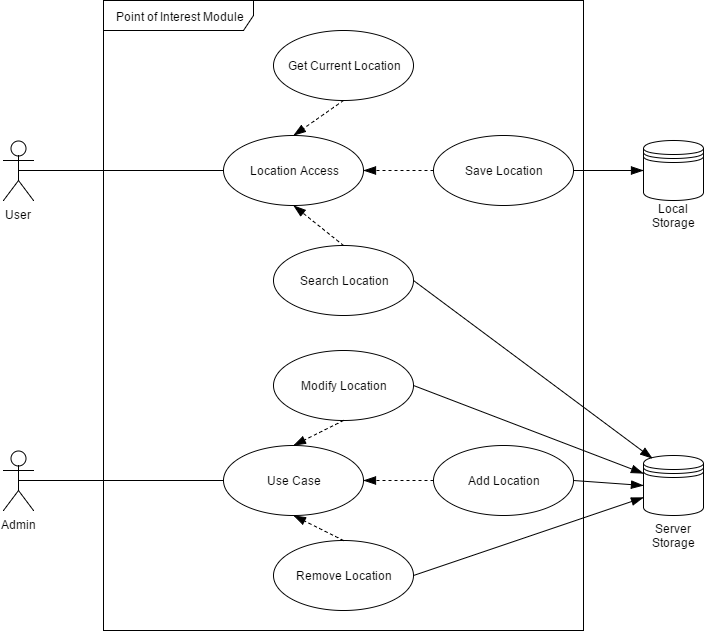

The diagram above was exported from draw.io. Its source (the exported page's mxGraphModel, read from the mxfile embedded in the PNG):
<mxGraphModel dx="1186" dy="690" grid="1" gridSize="10" guides="1" tooltips="1" connect="1" arrows="1" fold="1" page="1" pageScale="1" pageWidth="826" pageHeight="1169" background="#ffffff" math="0" shadow="0">
  <root>
    <mxCell id="0" />
    <mxCell id="1" parent="0" />
    <mxCell id="2" value="Point of Interest Module" style="shape=umlFrame;whiteSpace=wrap;html=1;strokeColor=#000000;strokeWidth=1;fillColor=none;width=150;height=30;" parent="1" vertex="1">
      <mxGeometry x="160" y="40" width="480" height="630" as="geometry" />
    </mxCell>
    <mxCell id="35" style="edgeStyle=none;rounded=0;html=1;exitX=0.5;exitY=0.5;exitPerimeter=0;entryX=0;entryY=0.5;endArrow=none;endFill=0;endSize=10;jettySize=auto;orthogonalLoop=1;strokeColor=#000000;strokeWidth=1;" edge="1" parent="1" source="3" target="34">
      <mxGeometry relative="1" as="geometry" />
    </mxCell>
    <mxCell id="3" value="User" style="shape=umlActor;verticalLabelPosition=bottom;labelBackgroundColor=#ffffff;verticalAlign=top;html=1;strokeColor=#000000;strokeWidth=1;fillColor=none;" parent="1" vertex="1">
      <mxGeometry x="60" y="180" width="30" height="60" as="geometry" />
    </mxCell>
    <mxCell id="37" style="edgeStyle=none;rounded=0;html=1;exitX=0.5;exitY=0.5;exitPerimeter=0;entryX=0;entryY=0.5;endArrow=none;endFill=0;endSize=10;jettySize=auto;orthogonalLoop=1;strokeColor=#000000;strokeWidth=1;" edge="1" parent="1" source="4" target="36">
      <mxGeometry relative="1" as="geometry" />
    </mxCell>
    <mxCell id="4" value="Admin" style="shape=umlActor;verticalLabelPosition=bottom;labelBackgroundColor=#ffffff;verticalAlign=top;html=1;strokeColor=#000000;strokeWidth=1;fillColor=none;" parent="1" vertex="1">
      <mxGeometry x="60" y="490" width="30" height="60" as="geometry" />
    </mxCell>
    <mxCell id="29" style="edgeStyle=none;rounded=0;html=1;exitX=1;exitY=0.5;entryX=0.15;entryY=0.05;entryPerimeter=0;endArrow=blockThin;endFill=1;endSize=10;jettySize=auto;orthogonalLoop=1;strokeColor=#000000;strokeWidth=1;" parent="1" source="5" target="24" edge="1">
      <mxGeometry relative="1" as="geometry" />
    </mxCell>
    <mxCell id="42" style="edgeStyle=none;rounded=0;html=1;exitX=0.5;exitY=0;entryX=0.5;entryY=1;dashed=1;endArrow=blockThin;endFill=1;endSize=10;jettySize=auto;orthogonalLoop=1;strokeColor=#000000;strokeWidth=1;" edge="1" parent="1" source="5" target="34">
      <mxGeometry relative="1" as="geometry" />
    </mxCell>
    <mxCell id="5" value="Search Location" style="ellipse;whiteSpace=wrap;html=1;strokeColor=#000000;strokeWidth=1;fillColor=none;" parent="1" vertex="1">
      <mxGeometry x="330" y="285" width="140" height="70" as="geometry" />
    </mxCell>
    <mxCell id="26" style="edgeStyle=none;rounded=0;html=1;exitX=1;exitY=0.5;endArrow=blockThin;endFill=1;endSize=10;jettySize=auto;orthogonalLoop=1;strokeColor=#000000;strokeWidth=1;" parent="1" source="7" edge="1">
      <mxGeometry relative="1" as="geometry">
        <mxPoint x="700" y="525" as="targetPoint" />
      </mxGeometry>
    </mxCell>
    <mxCell id="39" style="edgeStyle=none;rounded=0;html=1;exitX=0;exitY=0.5;entryX=1;entryY=0.5;dashed=1;endArrow=blockThin;endFill=1;endSize=10;jettySize=auto;orthogonalLoop=1;strokeColor=#000000;strokeWidth=1;" edge="1" parent="1" source="7" target="36">
      <mxGeometry relative="1" as="geometry" />
    </mxCell>
    <mxCell id="7" value="Add Location" style="ellipse;whiteSpace=wrap;html=1;strokeColor=#000000;strokeWidth=1;fillColor=none;" parent="1" vertex="1">
      <mxGeometry x="490" y="485" width="140" height="70" as="geometry" />
    </mxCell>
    <mxCell id="25" style="edgeStyle=none;rounded=0;html=1;exitX=1;exitY=0.5;entryX=0;entryY=0.3;endArrow=blockThin;endFill=1;endSize=10;jettySize=auto;orthogonalLoop=1;strokeColor=#000000;strokeWidth=1;" parent="1" source="11" target="24" edge="1">
      <mxGeometry relative="1" as="geometry" />
    </mxCell>
    <mxCell id="38" style="edgeStyle=none;rounded=0;html=1;exitX=0.5;exitY=1;entryX=0.5;entryY=0;endArrow=blockThin;endFill=1;endSize=10;jettySize=auto;orthogonalLoop=1;strokeColor=#000000;strokeWidth=1;dashed=1;" edge="1" parent="1" source="11" target="36">
      <mxGeometry relative="1" as="geometry" />
    </mxCell>
    <mxCell id="11" value="Modify Location" style="ellipse;whiteSpace=wrap;html=1;strokeColor=#000000;strokeWidth=1;fillColor=none;" parent="1" vertex="1">
      <mxGeometry x="330" y="390" width="140" height="70" as="geometry" />
    </mxCell>
    <mxCell id="27" style="edgeStyle=none;rounded=0;html=1;exitX=1;exitY=0.5;entryX=0;entryY=0.7;endArrow=blockThin;endFill=1;endSize=10;jettySize=auto;orthogonalLoop=1;strokeColor=#000000;strokeWidth=1;" parent="1" source="12" target="24" edge="1">
      <mxGeometry relative="1" as="geometry" />
    </mxCell>
    <mxCell id="40" style="edgeStyle=none;rounded=0;html=1;exitX=0.5;exitY=0;entryX=0.5;entryY=1;dashed=1;endArrow=blockThin;endFill=1;endSize=10;jettySize=auto;orthogonalLoop=1;strokeColor=#000000;strokeWidth=1;" edge="1" parent="1" source="12" target="36">
      <mxGeometry relative="1" as="geometry" />
    </mxCell>
    <mxCell id="12" value="Remove Location" style="ellipse;whiteSpace=wrap;html=1;strokeColor=#000000;strokeWidth=1;fillColor=none;" parent="1" vertex="1">
      <mxGeometry x="330" y="580" width="140" height="70" as="geometry" />
    </mxCell>
    <mxCell id="43" style="edgeStyle=none;rounded=0;html=1;exitX=0.5;exitY=1;entryX=0.5;entryY=0;dashed=1;endArrow=blockThin;endFill=1;endSize=10;jettySize=auto;orthogonalLoop=1;strokeColor=#000000;strokeWidth=1;" edge="1" parent="1" source="20" target="34">
      <mxGeometry relative="1" as="geometry" />
    </mxCell>
    <mxCell id="20" value="Get Current Location" style="ellipse;whiteSpace=wrap;html=1;strokeColor=#000000;strokeWidth=1;fillColor=none;" parent="1" vertex="1">
      <mxGeometry x="330" y="70" width="140" height="70" as="geometry" />
    </mxCell>
    <mxCell id="31" style="edgeStyle=none;rounded=0;html=1;exitX=1;exitY=0.5;entryX=0;entryY=0.5;endArrow=blockThin;endFill=1;endSize=10;jettySize=auto;orthogonalLoop=1;strokeColor=#000000;strokeWidth=1;" parent="1" source="22" target="30" edge="1">
      <mxGeometry relative="1" as="geometry" />
    </mxCell>
    <mxCell id="41" style="edgeStyle=none;rounded=0;html=1;exitX=0;exitY=0.5;entryX=1;entryY=0.5;dashed=1;endArrow=blockThin;endFill=1;endSize=10;jettySize=auto;orthogonalLoop=1;strokeColor=#000000;strokeWidth=1;" edge="1" parent="1" source="22" target="34">
      <mxGeometry relative="1" as="geometry" />
    </mxCell>
    <mxCell id="22" value="Save Location" style="ellipse;whiteSpace=wrap;html=1;strokeColor=#000000;strokeWidth=1;fillColor=none;" parent="1" vertex="1">
      <mxGeometry x="490" y="175" width="140" height="70" as="geometry" />
    </mxCell>
    <mxCell id="24" value="" style="shape=datastore;whiteSpace=wrap;html=1;strokeColor=#000000;strokeWidth=1;fillColor=none;" parent="1" vertex="1">
      <mxGeometry x="700" y="495" width="60" height="60" as="geometry" />
    </mxCell>
    <mxCell id="28" value="Server Storage" style="text;html=1;strokeColor=none;fillColor=none;align=center;verticalAlign=middle;whiteSpace=wrap;" parent="1" vertex="1">
      <mxGeometry x="710" y="565" width="40" height="20" as="geometry" />
    </mxCell>
    <mxCell id="30" value="" style="shape=datastore;whiteSpace=wrap;html=1;strokeColor=#000000;strokeWidth=1;fillColor=none;" parent="1" vertex="1">
      <mxGeometry x="700" y="180" width="60" height="60" as="geometry" />
    </mxCell>
    <mxCell id="32" value="Local Storage" style="text;html=1;strokeColor=none;fillColor=none;align=center;verticalAlign=middle;whiteSpace=wrap;" parent="1" vertex="1">
      <mxGeometry x="710" y="245" width="40" height="20" as="geometry" />
    </mxCell>
    <mxCell id="34" value="Location Access" style="ellipse;whiteSpace=wrap;html=1;strokeColor=#000000;strokeWidth=1;fillColor=none;" vertex="1" parent="1">
      <mxGeometry x="280" y="175" width="140" height="70" as="geometry" />
    </mxCell>
    <mxCell id="36" value="Use Case" style="ellipse;whiteSpace=wrap;html=1;strokeColor=#000000;strokeWidth=1;fillColor=none;" vertex="1" parent="1">
      <mxGeometry x="280" y="485" width="140" height="70" as="geometry" />
    </mxCell>
  </root>
</mxGraphModel>